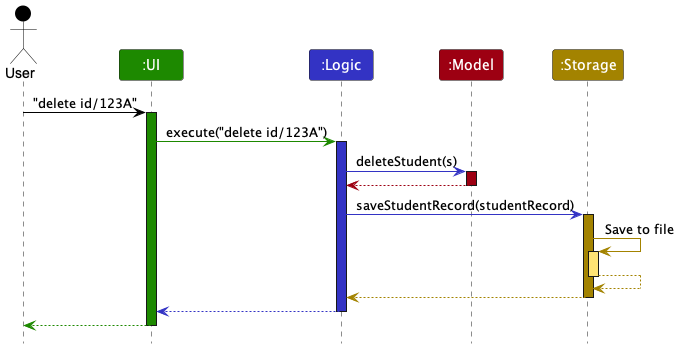

The diagram above was rendered by PlantUML. Its source (embedded in the PNG):
@startuml
!include style.puml

Actor User as user USER_COLOR
Participant ":UI" as ui UI_COLOR
Participant ":Logic" as logic LOGIC_COLOR
Participant ":Model" as model MODEL_COLOR
Participant ":Storage" as storage STORAGE_COLOR

user -[USER_COLOR]> ui : "delete id/123A"
activate ui UI_COLOR

ui -[UI_COLOR]> logic : execute("delete id/123A")
activate logic LOGIC_COLOR

logic -[LOGIC_COLOR]> model : deleteStudent(s)
activate model MODEL_COLOR

model -[MODEL_COLOR]-> logic
deactivate model

logic -[LOGIC_COLOR]> storage : saveStudentRecord(studentRecord)
activate storage STORAGE_COLOR

storage -[STORAGE_COLOR]> storage : Save to file
activate storage STORAGE_COLOR_T1
storage --[STORAGE_COLOR]> storage
deactivate storage

storage --[STORAGE_COLOR]> logic
deactivate storage

logic --[LOGIC_COLOR]> ui
deactivate logic

ui--[UI_COLOR]> user
deactivate ui
@enduml